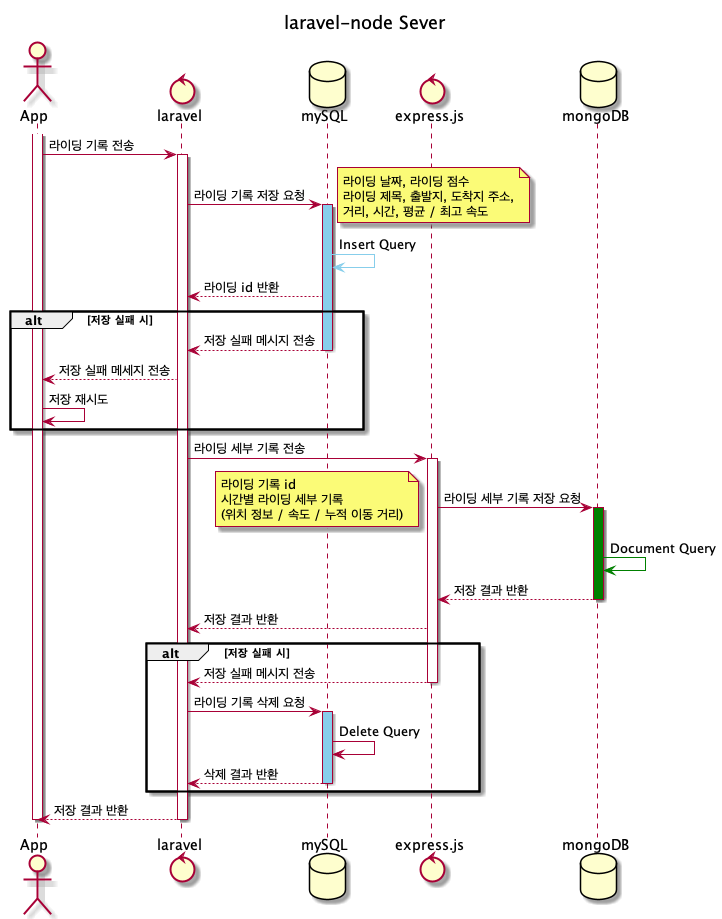

The diagram above was rendered by PlantUML. Its source (embedded in the PNG):
@startuml

title laravel-node Sever

actor App
control laravel
Database mySQL
control express.js
Database mongoDB

activate App
    App -> laravel : 라이딩 기록 전송

    activate laravel

        laravel -> mySQL : 라이딩 기록 저장 요청

        note right
        라이딩 날짜, 라이딩 점수
        라이딩 제목, 출발지, 도착지 주소,
        거리, 시간, 평균 / 최고 속도
        end note

        activate mySQL #skyblue
            mySQL -[#skyblue]> mySQL : Insert Query
            mySQL --> laravel : 라이딩 id 반환
            alt 저장 실패 시
                mySQL --> laravel : 저장 실패 메시지 전송
        deactivate mySQL
                laravel --> App : 저장 실패 메세지 전송
                App -> App : 저장 재시도
            end


        laravel -> express.js : 라이딩 세부 기록 전송

        activate express.js

            express.js -> mongoDB : 라이딩 세부 기록 저장 요청

            note left
            라이딩 기록 id
            시간별 라이딩 세부 기록
            (위치 정보 / 속도 / 누적 이동 거리)
            end note

            activate mongoDB #green
                mongoDB -[#green]> mongoDB : Document Query
                mongoDB --> express.js : 저장 결과 반환
            deactivate mongoDB

            express.js --> laravel : 저장 결과 반환

            alt 저장 실패 시
                express.js --> laravel : 저장 실패 메시지 전송
        deactivate express.js

                laravel -> mySQL : 라이딩 기록 삭제 요청

                activate mySQL #skyblue
                mySQL -> mySQL : Delete Query
                mySQL --> laravel : 삭제 결과 반환
                deactivate mySQL
            end

        laravel --> App : 저장 결과 반환
    deactivate laravel
deactivate App
@enduml